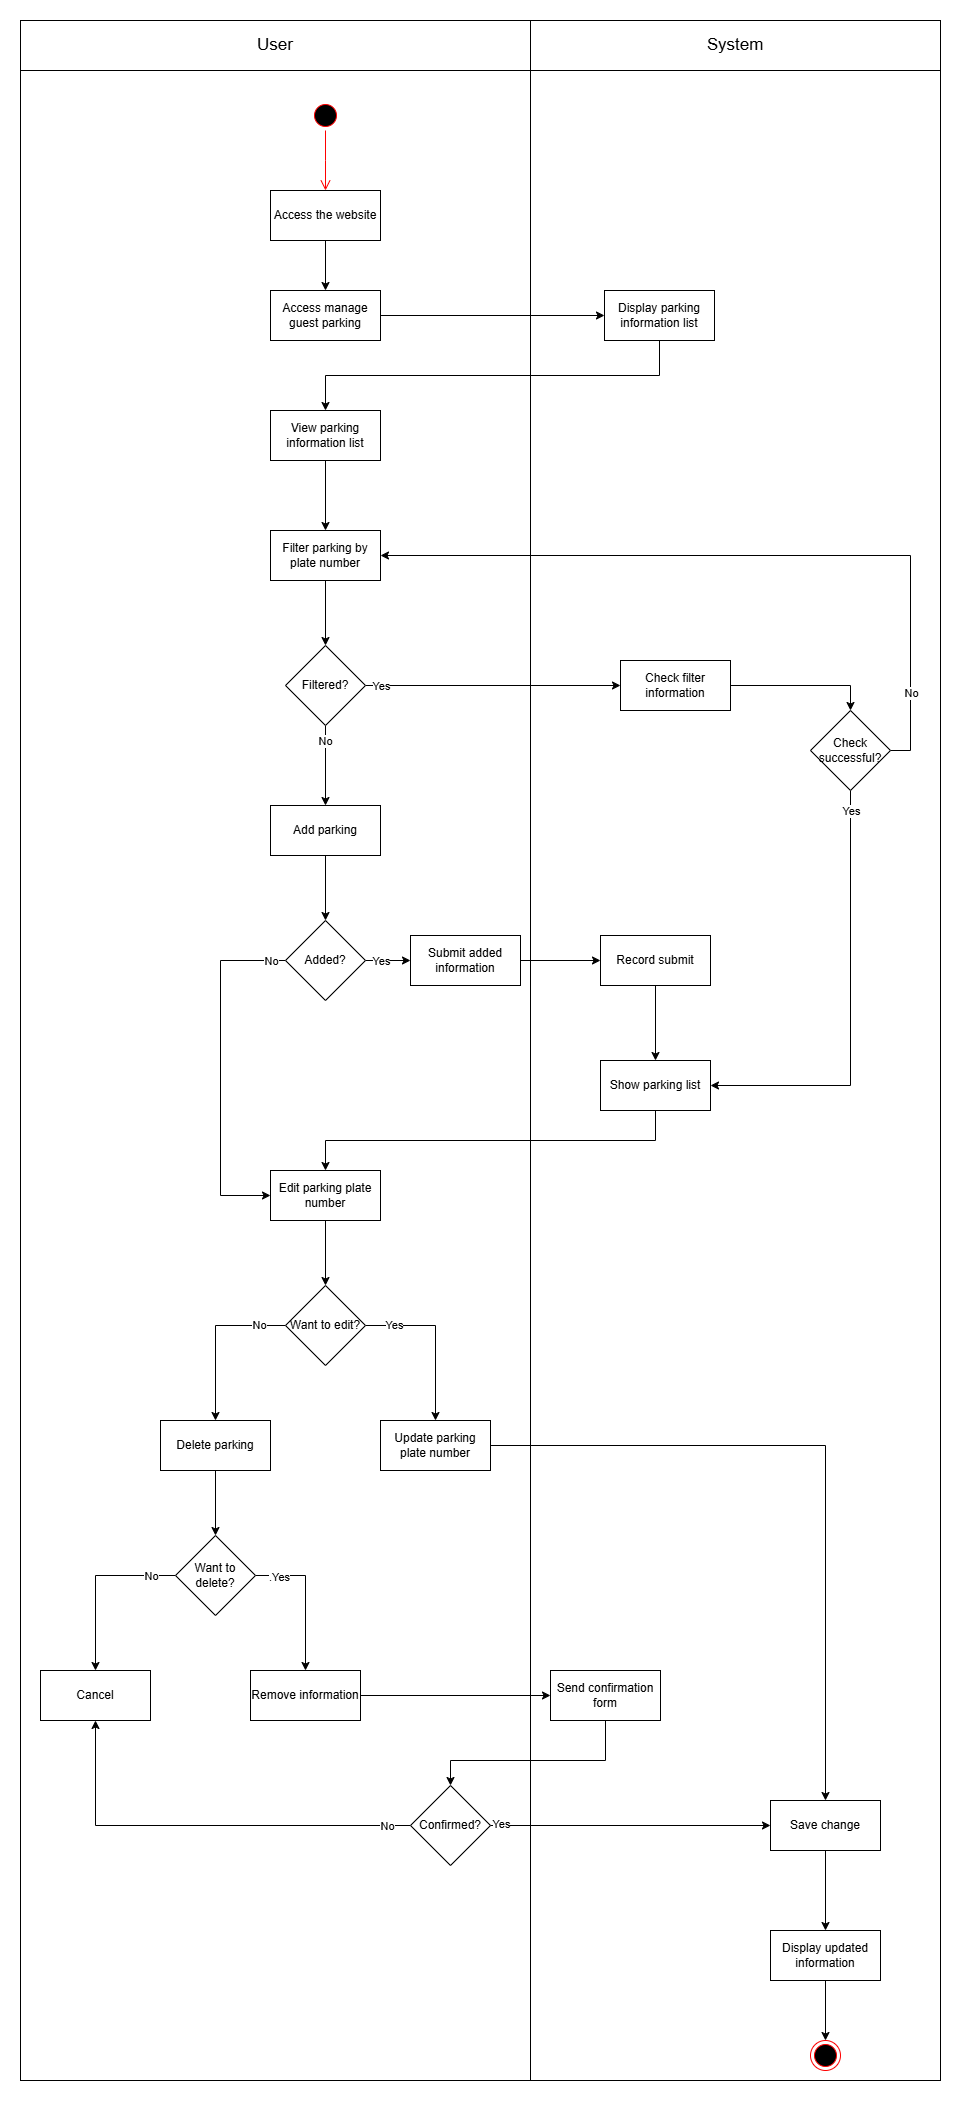

The diagram above was exported from draw.io. Its source (the exported page's mxGraphModel, read from the mxfile embedded in the PNG):
<mxGraphModel dx="1824" dy="1704" grid="1" gridSize="10" guides="1" tooltips="1" connect="1" arrows="1" fold="1" page="1" pageScale="1" pageWidth="827" pageHeight="1169" math="0" shadow="0">
  <root>
    <mxCell id="0" />
    <mxCell id="1" parent="0" />
    <mxCell id="Wtxzwhady921Wj-RMbpv-74" value="Object" style="html=1;whiteSpace=wrap;fontColor=none;noLabel=1;fillColor=none;" parent="1" vertex="1">
      <mxGeometry x="-170" y="-70" width="920" height="2060" as="geometry" />
    </mxCell>
    <mxCell id="Wtxzwhady921Wj-RMbpv-75" value="Object" style="html=1;whiteSpace=wrap;fontColor=none;noLabel=1;fillColor=none;" parent="1" vertex="1">
      <mxGeometry x="340" y="-70" width="410" height="2060" as="geometry" />
    </mxCell>
    <mxCell id="Wtxzwhady921Wj-RMbpv-1" value="" style="ellipse;html=1;shape=startState;fillColor=#000000;strokeColor=#ff0000;" parent="1" vertex="1">
      <mxGeometry x="120" y="10" width="30" height="30" as="geometry" />
    </mxCell>
    <mxCell id="Wtxzwhady921Wj-RMbpv-2" value="" style="edgeStyle=orthogonalEdgeStyle;html=1;verticalAlign=bottom;endArrow=open;endSize=8;strokeColor=#ff0000;rounded=0;" parent="1" source="Wtxzwhady921Wj-RMbpv-1" edge="1">
      <mxGeometry relative="1" as="geometry">
        <mxPoint x="135" y="100" as="targetPoint" />
      </mxGeometry>
    </mxCell>
    <mxCell id="Wtxzwhady921Wj-RMbpv-3" value="" style="ellipse;html=1;shape=endState;fillColor=#000000;strokeColor=#ff0000;" parent="1" vertex="1">
      <mxGeometry x="620" y="1950" width="30" height="30" as="geometry" />
    </mxCell>
    <mxCell id="Wtxzwhady921Wj-RMbpv-17" style="edgeStyle=orthogonalEdgeStyle;rounded=0;orthogonalLoop=1;jettySize=auto;html=1;exitX=0.5;exitY=1;exitDx=0;exitDy=0;" parent="1" source="Wtxzwhady921Wj-RMbpv-4" target="Wtxzwhady921Wj-RMbpv-5" edge="1">
      <mxGeometry relative="1" as="geometry" />
    </mxCell>
    <mxCell id="Wtxzwhady921Wj-RMbpv-4" value="Access the website" style="html=1;whiteSpace=wrap;" parent="1" vertex="1">
      <mxGeometry x="80" y="100" width="110" height="50" as="geometry" />
    </mxCell>
    <mxCell id="Wtxzwhady921Wj-RMbpv-18" style="edgeStyle=orthogonalEdgeStyle;rounded=0;orthogonalLoop=1;jettySize=auto;html=1;exitX=1;exitY=0.5;exitDx=0;exitDy=0;entryX=0;entryY=0.5;entryDx=0;entryDy=0;" parent="1" source="Wtxzwhady921Wj-RMbpv-5" target="Wtxzwhady921Wj-RMbpv-6" edge="1">
      <mxGeometry relative="1" as="geometry" />
    </mxCell>
    <mxCell id="Wtxzwhady921Wj-RMbpv-5" value="Access manage guest parking" style="html=1;whiteSpace=wrap;" parent="1" vertex="1">
      <mxGeometry x="80" y="200" width="110" height="50" as="geometry" />
    </mxCell>
    <mxCell id="Wtxzwhady921Wj-RMbpv-19" style="edgeStyle=orthogonalEdgeStyle;rounded=0;orthogonalLoop=1;jettySize=auto;html=1;exitX=0.5;exitY=1;exitDx=0;exitDy=0;" parent="1" source="Wtxzwhady921Wj-RMbpv-6" target="Wtxzwhady921Wj-RMbpv-7" edge="1">
      <mxGeometry relative="1" as="geometry" />
    </mxCell>
    <mxCell id="Wtxzwhady921Wj-RMbpv-6" value="Display parking information list" style="html=1;whiteSpace=wrap;" parent="1" vertex="1">
      <mxGeometry x="414" y="200" width="110" height="50" as="geometry" />
    </mxCell>
    <mxCell id="Wtxzwhady921Wj-RMbpv-20" style="edgeStyle=orthogonalEdgeStyle;rounded=0;orthogonalLoop=1;jettySize=auto;html=1;exitX=0.5;exitY=1;exitDx=0;exitDy=0;entryX=0.5;entryY=0;entryDx=0;entryDy=0;" parent="1" source="Wtxzwhady921Wj-RMbpv-7" target="Wtxzwhady921Wj-RMbpv-8" edge="1">
      <mxGeometry relative="1" as="geometry" />
    </mxCell>
    <mxCell id="Wtxzwhady921Wj-RMbpv-7" value="View parking information list" style="html=1;whiteSpace=wrap;" parent="1" vertex="1">
      <mxGeometry x="80" y="320" width="110" height="50" as="geometry" />
    </mxCell>
    <mxCell id="Wtxzwhady921Wj-RMbpv-10" value="" style="edgeStyle=orthogonalEdgeStyle;rounded=0;orthogonalLoop=1;jettySize=auto;html=1;" parent="1" source="Wtxzwhady921Wj-RMbpv-8" target="Wtxzwhady921Wj-RMbpv-9" edge="1">
      <mxGeometry relative="1" as="geometry" />
    </mxCell>
    <mxCell id="Wtxzwhady921Wj-RMbpv-8" value="Filter parking by plate number" style="html=1;whiteSpace=wrap;" parent="1" vertex="1">
      <mxGeometry x="80" y="440" width="110" height="50" as="geometry" />
    </mxCell>
    <mxCell id="Wtxzwhady921Wj-RMbpv-21" style="edgeStyle=orthogonalEdgeStyle;rounded=0;orthogonalLoop=1;jettySize=auto;html=1;exitX=1;exitY=0.5;exitDx=0;exitDy=0;entryX=0;entryY=0.5;entryDx=0;entryDy=0;" parent="1" source="Wtxzwhady921Wj-RMbpv-9" target="Wtxzwhady921Wj-RMbpv-11" edge="1">
      <mxGeometry relative="1" as="geometry" />
    </mxCell>
    <mxCell id="Wtxzwhady921Wj-RMbpv-22" value="Yes" style="edgeLabel;html=1;align=center;verticalAlign=middle;resizable=0;points=[];" parent="Wtxzwhady921Wj-RMbpv-21" vertex="1" connectable="0">
      <mxGeometry x="-0.7161" relative="1" as="geometry">
        <mxPoint x="-21" as="offset" />
      </mxGeometry>
    </mxCell>
    <mxCell id="Wtxzwhady921Wj-RMbpv-24" style="edgeStyle=orthogonalEdgeStyle;rounded=0;orthogonalLoop=1;jettySize=auto;html=1;exitX=0.5;exitY=1;exitDx=0;exitDy=0;entryX=0.5;entryY=0;entryDx=0;entryDy=0;" parent="1" source="Wtxzwhady921Wj-RMbpv-9" target="Wtxzwhady921Wj-RMbpv-23" edge="1">
      <mxGeometry relative="1" as="geometry" />
    </mxCell>
    <mxCell id="Wtxzwhady921Wj-RMbpv-72" value="No" style="edgeLabel;html=1;align=center;verticalAlign=middle;resizable=0;points=[];" parent="Wtxzwhady921Wj-RMbpv-24" vertex="1" connectable="0">
      <mxGeometry x="-0.615" y="-1" relative="1" as="geometry">
        <mxPoint as="offset" />
      </mxGeometry>
    </mxCell>
    <mxCell id="Wtxzwhady921Wj-RMbpv-9" value="Filtered?" style="rhombus;whiteSpace=wrap;html=1;" parent="1" vertex="1">
      <mxGeometry x="95" y="555" width="80" height="80" as="geometry" />
    </mxCell>
    <mxCell id="Wtxzwhady921Wj-RMbpv-13" value="" style="edgeStyle=orthogonalEdgeStyle;rounded=0;orthogonalLoop=1;jettySize=auto;html=1;" parent="1" source="Wtxzwhady921Wj-RMbpv-11" target="Wtxzwhady921Wj-RMbpv-12" edge="1">
      <mxGeometry relative="1" as="geometry">
        <Array as="points">
          <mxPoint x="660" y="595" />
        </Array>
      </mxGeometry>
    </mxCell>
    <mxCell id="Wtxzwhady921Wj-RMbpv-11" value="Check filter information" style="html=1;whiteSpace=wrap;" parent="1" vertex="1">
      <mxGeometry x="430" y="570" width="110" height="50" as="geometry" />
    </mxCell>
    <mxCell id="Wtxzwhady921Wj-RMbpv-15" style="edgeStyle=orthogonalEdgeStyle;rounded=0;orthogonalLoop=1;jettySize=auto;html=1;exitX=1;exitY=0.5;exitDx=0;exitDy=0;entryX=1;entryY=0.5;entryDx=0;entryDy=0;" parent="1" source="Wtxzwhady921Wj-RMbpv-12" target="Wtxzwhady921Wj-RMbpv-8" edge="1">
      <mxGeometry relative="1" as="geometry">
        <Array as="points">
          <mxPoint x="720" y="660" />
          <mxPoint x="720" y="465" />
        </Array>
      </mxGeometry>
    </mxCell>
    <mxCell id="Wtxzwhady921Wj-RMbpv-16" value="No" style="edgeLabel;html=1;align=center;verticalAlign=middle;resizable=0;points=[];" parent="Wtxzwhady921Wj-RMbpv-15" vertex="1" connectable="0">
      <mxGeometry x="-0.8923" relative="1" as="geometry">
        <mxPoint y="-38" as="offset" />
      </mxGeometry>
    </mxCell>
    <mxCell id="6hNfQ7s3TVsxCyyp2lvl-8" style="edgeStyle=orthogonalEdgeStyle;rounded=0;orthogonalLoop=1;jettySize=auto;html=1;exitX=0.5;exitY=1;exitDx=0;exitDy=0;entryX=1;entryY=0.5;entryDx=0;entryDy=0;" parent="1" source="Wtxzwhady921Wj-RMbpv-12" target="6hNfQ7s3TVsxCyyp2lvl-4" edge="1">
      <mxGeometry relative="1" as="geometry" />
    </mxCell>
    <mxCell id="6hNfQ7s3TVsxCyyp2lvl-9" value="Yes" style="edgeLabel;html=1;align=center;verticalAlign=middle;resizable=0;points=[];" parent="6hNfQ7s3TVsxCyyp2lvl-8" vertex="1" connectable="0">
      <mxGeometry x="-0.908" relative="1" as="geometry">
        <mxPoint as="offset" />
      </mxGeometry>
    </mxCell>
    <mxCell id="Wtxzwhady921Wj-RMbpv-12" value="Check successful?" style="rhombus;whiteSpace=wrap;html=1;" parent="1" vertex="1">
      <mxGeometry x="620" y="620" width="80" height="80" as="geometry" />
    </mxCell>
    <mxCell id="Wtxzwhady921Wj-RMbpv-26" value="" style="edgeStyle=orthogonalEdgeStyle;rounded=0;orthogonalLoop=1;jettySize=auto;html=1;" parent="1" source="Wtxzwhady921Wj-RMbpv-23" target="Wtxzwhady921Wj-RMbpv-25" edge="1">
      <mxGeometry relative="1" as="geometry" />
    </mxCell>
    <mxCell id="Wtxzwhady921Wj-RMbpv-23" value="Add parking" style="html=1;whiteSpace=wrap;" parent="1" vertex="1">
      <mxGeometry x="80" y="715" width="110" height="50" as="geometry" />
    </mxCell>
    <mxCell id="6hNfQ7s3TVsxCyyp2lvl-2" style="edgeStyle=orthogonalEdgeStyle;rounded=0;orthogonalLoop=1;jettySize=auto;html=1;exitX=1;exitY=0.5;exitDx=0;exitDy=0;entryX=0;entryY=0.5;entryDx=0;entryDy=0;" parent="1" source="Wtxzwhady921Wj-RMbpv-25" target="Wtxzwhady921Wj-RMbpv-31" edge="1">
      <mxGeometry relative="1" as="geometry" />
    </mxCell>
    <mxCell id="6hNfQ7s3TVsxCyyp2lvl-3" value="Yes" style="edgeLabel;html=1;align=center;verticalAlign=middle;resizable=0;points=[];" parent="6hNfQ7s3TVsxCyyp2lvl-2" vertex="1" connectable="0">
      <mxGeometry x="-0.04" y="-1" relative="1" as="geometry">
        <mxPoint x="-7" y="-1" as="offset" />
      </mxGeometry>
    </mxCell>
    <mxCell id="k4zPnV911e3YUA97D0kO-1" style="edgeStyle=orthogonalEdgeStyle;rounded=0;orthogonalLoop=1;jettySize=auto;html=1;exitX=0;exitY=0.5;exitDx=0;exitDy=0;entryX=0;entryY=0.5;entryDx=0;entryDy=0;" parent="1" source="Wtxzwhady921Wj-RMbpv-25" target="Wtxzwhady921Wj-RMbpv-27" edge="1">
      <mxGeometry relative="1" as="geometry">
        <Array as="points">
          <mxPoint x="30" y="870" />
          <mxPoint x="30" y="1105" />
        </Array>
      </mxGeometry>
    </mxCell>
    <mxCell id="k4zPnV911e3YUA97D0kO-2" value="No" style="edgeLabel;html=1;align=center;verticalAlign=middle;resizable=0;points=[];" parent="k4zPnV911e3YUA97D0kO-1" vertex="1" connectable="0">
      <mxGeometry x="-0.88" relative="1" as="geometry">
        <mxPoint x="6" as="offset" />
      </mxGeometry>
    </mxCell>
    <mxCell id="Wtxzwhady921Wj-RMbpv-25" value="Added?" style="rhombus;whiteSpace=wrap;html=1;" parent="1" vertex="1">
      <mxGeometry x="95" y="830" width="80" height="80" as="geometry" />
    </mxCell>
    <mxCell id="Wtxzwhady921Wj-RMbpv-44" value="" style="edgeStyle=orthogonalEdgeStyle;rounded=0;orthogonalLoop=1;jettySize=auto;html=1;" parent="1" source="Wtxzwhady921Wj-RMbpv-27" target="Wtxzwhady921Wj-RMbpv-43" edge="1">
      <mxGeometry relative="1" as="geometry" />
    </mxCell>
    <mxCell id="Wtxzwhady921Wj-RMbpv-27" value="Edit parking plate number" style="html=1;whiteSpace=wrap;" parent="1" vertex="1">
      <mxGeometry x="80" y="1080" width="110" height="50" as="geometry" />
    </mxCell>
    <mxCell id="Wtxzwhady921Wj-RMbpv-34" value="" style="edgeStyle=orthogonalEdgeStyle;rounded=0;orthogonalLoop=1;jettySize=auto;html=1;" parent="1" source="Wtxzwhady921Wj-RMbpv-31" target="Wtxzwhady921Wj-RMbpv-33" edge="1">
      <mxGeometry relative="1" as="geometry" />
    </mxCell>
    <mxCell id="Wtxzwhady921Wj-RMbpv-31" value="Submit added information" style="html=1;whiteSpace=wrap;" parent="1" vertex="1">
      <mxGeometry x="220" y="845" width="110" height="50" as="geometry" />
    </mxCell>
    <mxCell id="6hNfQ7s3TVsxCyyp2lvl-5" style="edgeStyle=orthogonalEdgeStyle;rounded=0;orthogonalLoop=1;jettySize=auto;html=1;exitX=0.5;exitY=1;exitDx=0;exitDy=0;" parent="1" source="Wtxzwhady921Wj-RMbpv-33" target="6hNfQ7s3TVsxCyyp2lvl-4" edge="1">
      <mxGeometry relative="1" as="geometry" />
    </mxCell>
    <mxCell id="Wtxzwhady921Wj-RMbpv-33" value="Record submit" style="html=1;whiteSpace=wrap;" parent="1" vertex="1">
      <mxGeometry x="410" y="845" width="110" height="50" as="geometry" />
    </mxCell>
    <mxCell id="Wtxzwhady921Wj-RMbpv-46" style="edgeStyle=orthogonalEdgeStyle;rounded=0;orthogonalLoop=1;jettySize=auto;html=1;exitX=1;exitY=0.5;exitDx=0;exitDy=0;" parent="1" source="Wtxzwhady921Wj-RMbpv-43" target="Wtxzwhady921Wj-RMbpv-45" edge="1">
      <mxGeometry relative="1" as="geometry" />
    </mxCell>
    <mxCell id="Wtxzwhady921Wj-RMbpv-47" value="Yes" style="edgeLabel;html=1;align=center;verticalAlign=middle;resizable=0;points=[];" parent="Wtxzwhady921Wj-RMbpv-46" vertex="1" connectable="0">
      <mxGeometry x="-0.6606" y="1" relative="1" as="geometry">
        <mxPoint as="offset" />
      </mxGeometry>
    </mxCell>
    <mxCell id="Wtxzwhady921Wj-RMbpv-49" style="edgeStyle=orthogonalEdgeStyle;rounded=0;orthogonalLoop=1;jettySize=auto;html=1;exitX=0;exitY=0.5;exitDx=0;exitDy=0;" parent="1" source="Wtxzwhady921Wj-RMbpv-43" target="Wtxzwhady921Wj-RMbpv-48" edge="1">
      <mxGeometry relative="1" as="geometry" />
    </mxCell>
    <mxCell id="Wtxzwhady921Wj-RMbpv-50" value="No" style="edgeLabel;html=1;align=center;verticalAlign=middle;resizable=0;points=[];" parent="Wtxzwhady921Wj-RMbpv-49" vertex="1" connectable="0">
      <mxGeometry x="-0.6727" y="-1" relative="1" as="geometry">
        <mxPoint as="offset" />
      </mxGeometry>
    </mxCell>
    <mxCell id="Wtxzwhady921Wj-RMbpv-43" value="Want to edit?" style="rhombus;whiteSpace=wrap;html=1;" parent="1" vertex="1">
      <mxGeometry x="95" y="1195" width="80" height="80" as="geometry" />
    </mxCell>
    <mxCell id="Wtxzwhady921Wj-RMbpv-73" style="edgeStyle=orthogonalEdgeStyle;rounded=0;orthogonalLoop=1;jettySize=auto;html=1;exitX=1;exitY=0.5;exitDx=0;exitDy=0;entryX=0.5;entryY=0;entryDx=0;entryDy=0;" parent="1" source="Wtxzwhady921Wj-RMbpv-45" target="Wtxzwhady921Wj-RMbpv-64" edge="1">
      <mxGeometry relative="1" as="geometry" />
    </mxCell>
    <mxCell id="Wtxzwhady921Wj-RMbpv-45" value="Update parking plate number" style="html=1;whiteSpace=wrap;" parent="1" vertex="1">
      <mxGeometry x="190" y="1330" width="110" height="50" as="geometry" />
    </mxCell>
    <mxCell id="Wtxzwhady921Wj-RMbpv-53" value="" style="edgeStyle=orthogonalEdgeStyle;rounded=0;orthogonalLoop=1;jettySize=auto;html=1;" parent="1" source="Wtxzwhady921Wj-RMbpv-48" target="Wtxzwhady921Wj-RMbpv-52" edge="1">
      <mxGeometry relative="1" as="geometry" />
    </mxCell>
    <mxCell id="Wtxzwhady921Wj-RMbpv-48" value="Delete parking" style="html=1;whiteSpace=wrap;" parent="1" vertex="1">
      <mxGeometry x="-30" y="1330" width="110" height="50" as="geometry" />
    </mxCell>
    <mxCell id="Wtxzwhady921Wj-RMbpv-55" style="edgeStyle=orthogonalEdgeStyle;rounded=0;orthogonalLoop=1;jettySize=auto;html=1;exitX=0;exitY=0.5;exitDx=0;exitDy=0;" parent="1" source="Wtxzwhady921Wj-RMbpv-52" target="Wtxzwhady921Wj-RMbpv-54" edge="1">
      <mxGeometry relative="1" as="geometry" />
    </mxCell>
    <mxCell id="Wtxzwhady921Wj-RMbpv-71" value="No" style="edgeLabel;html=1;align=center;verticalAlign=middle;resizable=0;points=[];" parent="Wtxzwhady921Wj-RMbpv-55" vertex="1" connectable="0">
      <mxGeometry x="-0.7303" y="-3" relative="1" as="geometry">
        <mxPoint x="-1" y="3" as="offset" />
      </mxGeometry>
    </mxCell>
    <mxCell id="Wtxzwhady921Wj-RMbpv-57" style="edgeStyle=orthogonalEdgeStyle;rounded=0;orthogonalLoop=1;jettySize=auto;html=1;exitX=1;exitY=0.5;exitDx=0;exitDy=0;" parent="1" source="Wtxzwhady921Wj-RMbpv-52" target="Wtxzwhady921Wj-RMbpv-56" edge="1">
      <mxGeometry relative="1" as="geometry" />
    </mxCell>
    <mxCell id="Wtxzwhady921Wj-RMbpv-70" value=".Yes" style="edgeLabel;html=1;align=center;verticalAlign=middle;resizable=0;points=[];" parent="Wtxzwhady921Wj-RMbpv-57" vertex="1" connectable="0">
      <mxGeometry x="-0.6772" y="-1" relative="1" as="geometry">
        <mxPoint as="offset" />
      </mxGeometry>
    </mxCell>
    <mxCell id="Wtxzwhady921Wj-RMbpv-52" value="Want to delete?" style="rhombus;whiteSpace=wrap;html=1;" parent="1" vertex="1">
      <mxGeometry x="-15" y="1445" width="80" height="80" as="geometry" />
    </mxCell>
    <mxCell id="Wtxzwhady921Wj-RMbpv-54" value="Cancel" style="html=1;whiteSpace=wrap;" parent="1" vertex="1">
      <mxGeometry x="-150" y="1580" width="110" height="50" as="geometry" />
    </mxCell>
    <mxCell id="Wtxzwhady921Wj-RMbpv-59" style="edgeStyle=orthogonalEdgeStyle;rounded=0;orthogonalLoop=1;jettySize=auto;html=1;exitX=1;exitY=0.5;exitDx=0;exitDy=0;" parent="1" source="Wtxzwhady921Wj-RMbpv-56" target="Wtxzwhady921Wj-RMbpv-58" edge="1">
      <mxGeometry relative="1" as="geometry" />
    </mxCell>
    <mxCell id="Wtxzwhady921Wj-RMbpv-56" value="Remove information" style="html=1;whiteSpace=wrap;" parent="1" vertex="1">
      <mxGeometry x="60" y="1580" width="110" height="50" as="geometry" />
    </mxCell>
    <mxCell id="Wtxzwhady921Wj-RMbpv-61" value="" style="edgeStyle=orthogonalEdgeStyle;rounded=0;orthogonalLoop=1;jettySize=auto;html=1;" parent="1" source="Wtxzwhady921Wj-RMbpv-58" target="Wtxzwhady921Wj-RMbpv-60" edge="1">
      <mxGeometry relative="1" as="geometry">
        <Array as="points">
          <mxPoint x="415" y="1670" />
          <mxPoint x="260" y="1670" />
        </Array>
      </mxGeometry>
    </mxCell>
    <mxCell id="Wtxzwhady921Wj-RMbpv-58" value="Send confirmation form" style="html=1;whiteSpace=wrap;" parent="1" vertex="1">
      <mxGeometry x="360" y="1580" width="110" height="50" as="geometry" />
    </mxCell>
    <mxCell id="Wtxzwhady921Wj-RMbpv-62" style="edgeStyle=orthogonalEdgeStyle;rounded=0;orthogonalLoop=1;jettySize=auto;html=1;exitX=0;exitY=0.5;exitDx=0;exitDy=0;entryX=0.5;entryY=1;entryDx=0;entryDy=0;" parent="1" source="Wtxzwhady921Wj-RMbpv-60" target="Wtxzwhady921Wj-RMbpv-54" edge="1">
      <mxGeometry relative="1" as="geometry" />
    </mxCell>
    <mxCell id="Wtxzwhady921Wj-RMbpv-63" value="No" style="edgeLabel;html=1;align=center;verticalAlign=middle;resizable=0;points=[];" parent="Wtxzwhady921Wj-RMbpv-62" vertex="1" connectable="0">
      <mxGeometry x="-0.8852" relative="1" as="geometry">
        <mxPoint as="offset" />
      </mxGeometry>
    </mxCell>
    <mxCell id="Wtxzwhady921Wj-RMbpv-66" style="edgeStyle=orthogonalEdgeStyle;rounded=0;orthogonalLoop=1;jettySize=auto;html=1;exitX=1;exitY=0.5;exitDx=0;exitDy=0;entryX=0;entryY=0.5;entryDx=0;entryDy=0;" parent="1" source="Wtxzwhady921Wj-RMbpv-60" target="Wtxzwhady921Wj-RMbpv-64" edge="1">
      <mxGeometry relative="1" as="geometry" />
    </mxCell>
    <mxCell id="Wtxzwhady921Wj-RMbpv-67" value="Yes" style="edgeLabel;html=1;align=center;verticalAlign=middle;resizable=0;points=[];" parent="Wtxzwhady921Wj-RMbpv-66" vertex="1" connectable="0">
      <mxGeometry x="0.0944" y="2" relative="1" as="geometry">
        <mxPoint x="-143" as="offset" />
      </mxGeometry>
    </mxCell>
    <mxCell id="Wtxzwhady921Wj-RMbpv-60" value="Confirmed?" style="rhombus;whiteSpace=wrap;html=1;" parent="1" vertex="1">
      <mxGeometry x="220" y="1695" width="80" height="80" as="geometry" />
    </mxCell>
    <mxCell id="Wtxzwhady921Wj-RMbpv-68" style="edgeStyle=orthogonalEdgeStyle;rounded=0;orthogonalLoop=1;jettySize=auto;html=1;exitX=0.5;exitY=1;exitDx=0;exitDy=0;" parent="1" source="Wtxzwhady921Wj-RMbpv-64" target="Wtxzwhady921Wj-RMbpv-65" edge="1">
      <mxGeometry relative="1" as="geometry" />
    </mxCell>
    <mxCell id="Wtxzwhady921Wj-RMbpv-64" value="Save change" style="html=1;whiteSpace=wrap;" parent="1" vertex="1">
      <mxGeometry x="580" y="1710" width="110" height="50" as="geometry" />
    </mxCell>
    <mxCell id="Wtxzwhady921Wj-RMbpv-69" style="edgeStyle=orthogonalEdgeStyle;rounded=0;orthogonalLoop=1;jettySize=auto;html=1;exitX=0.5;exitY=1;exitDx=0;exitDy=0;" parent="1" source="Wtxzwhady921Wj-RMbpv-65" target="Wtxzwhady921Wj-RMbpv-3" edge="1">
      <mxGeometry relative="1" as="geometry" />
    </mxCell>
    <mxCell id="Wtxzwhady921Wj-RMbpv-65" value="Display updated information" style="html=1;whiteSpace=wrap;" parent="1" vertex="1">
      <mxGeometry x="580" y="1840" width="110" height="50" as="geometry" />
    </mxCell>
    <mxCell id="Wtxzwhady921Wj-RMbpv-76" value="&lt;font style=&quot;font-size: 17px;&quot;&gt;User&lt;/font&gt;" style="html=1;whiteSpace=wrap;" parent="1" vertex="1">
      <mxGeometry x="-170" y="-70" width="510" height="50" as="geometry" />
    </mxCell>
    <mxCell id="Wtxzwhady921Wj-RMbpv-77" value="&lt;font style=&quot;font-size: 17px;&quot;&gt;System&lt;/font&gt;" style="html=1;whiteSpace=wrap;" parent="1" vertex="1">
      <mxGeometry x="340" y="-70" width="410" height="50" as="geometry" />
    </mxCell>
    <mxCell id="6hNfQ7s3TVsxCyyp2lvl-10" style="edgeStyle=orthogonalEdgeStyle;rounded=0;orthogonalLoop=1;jettySize=auto;html=1;exitX=0.5;exitY=1;exitDx=0;exitDy=0;entryX=0.5;entryY=0;entryDx=0;entryDy=0;" parent="1" source="6hNfQ7s3TVsxCyyp2lvl-4" target="Wtxzwhady921Wj-RMbpv-27" edge="1">
      <mxGeometry relative="1" as="geometry" />
    </mxCell>
    <mxCell id="6hNfQ7s3TVsxCyyp2lvl-4" value="Show parking list" style="html=1;whiteSpace=wrap;" parent="1" vertex="1">
      <mxGeometry x="410" y="970" width="110" height="50" as="geometry" />
    </mxCell>
  </root>
</mxGraphModel>